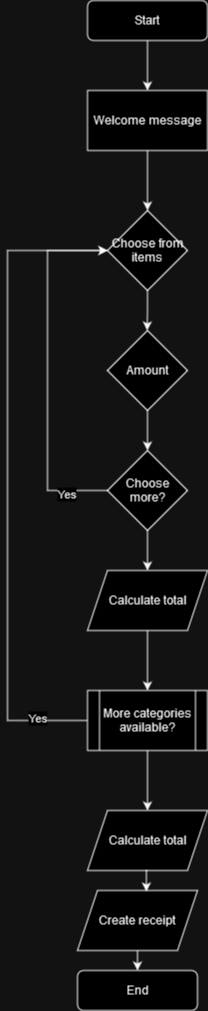

The diagram above was exported from draw.io. Its source (the exported page's mxGraphModel, read from the mxfile embedded in the PNG):
<mxGraphModel dx="617" dy="894" grid="1" gridSize="10" guides="1" tooltips="1" connect="1" arrows="1" fold="1" page="1" pageScale="1" pageWidth="827" pageHeight="1169" math="0" shadow="0">
  <root>
    <mxCell id="WIyWlLk6GJQsqaUBKTNV-0" />
    <mxCell id="WIyWlLk6GJQsqaUBKTNV-1" parent="WIyWlLk6GJQsqaUBKTNV-0" />
    <mxCell id="SMnG4knG2iTGPp6QrLqP-31" style="edgeStyle=orthogonalEdgeStyle;rounded=0;orthogonalLoop=1;jettySize=auto;html=1;exitX=0.5;exitY=1;exitDx=0;exitDy=0;entryX=0.5;entryY=0;entryDx=0;entryDy=0;" parent="WIyWlLk6GJQsqaUBKTNV-1" source="SMnG4knG2iTGPp6QrLqP-30" target="OXM0VZ34BNDnPsZuypt5-1" edge="1">
      <mxGeometry relative="1" as="geometry">
        <mxPoint x="390" y="150" as="targetPoint" />
      </mxGeometry>
    </mxCell>
    <mxCell id="SMnG4knG2iTGPp6QrLqP-30" value="&lt;div&gt;Start&lt;/div&gt;" style="rounded=1;whiteSpace=wrap;html=1;fontSize=12;glass=0;strokeWidth=1;shadow=0;" parent="WIyWlLk6GJQsqaUBKTNV-1" vertex="1">
      <mxGeometry x="320" y="70" width="120" height="40" as="geometry" />
    </mxCell>
    <mxCell id="OXM0VZ34BNDnPsZuypt5-0" value="End" style="rounded=1;whiteSpace=wrap;html=1;fontSize=12;glass=0;strokeWidth=1;shadow=0;" vertex="1" parent="WIyWlLk6GJQsqaUBKTNV-1">
      <mxGeometry x="310" y="1040" width="120" height="40" as="geometry" />
    </mxCell>
    <mxCell id="OXM0VZ34BNDnPsZuypt5-4" style="edgeStyle=orthogonalEdgeStyle;rounded=0;orthogonalLoop=1;jettySize=auto;html=1;exitX=0.5;exitY=1;exitDx=0;exitDy=0;entryX=0.5;entryY=0;entryDx=0;entryDy=0;" edge="1" parent="WIyWlLk6GJQsqaUBKTNV-1" source="OXM0VZ34BNDnPsZuypt5-1" target="OXM0VZ34BNDnPsZuypt5-5">
      <mxGeometry relative="1" as="geometry">
        <mxPoint x="379.9999999999999" y="280" as="targetPoint" />
      </mxGeometry>
    </mxCell>
    <mxCell id="OXM0VZ34BNDnPsZuypt5-1" value="Welcome message" style="rounded=0;whiteSpace=wrap;html=1;" vertex="1" parent="WIyWlLk6GJQsqaUBKTNV-1">
      <mxGeometry x="320" y="160" width="120" height="60" as="geometry" />
    </mxCell>
    <mxCell id="OXM0VZ34BNDnPsZuypt5-6" style="edgeStyle=orthogonalEdgeStyle;rounded=0;orthogonalLoop=1;jettySize=auto;html=1;exitX=0.5;exitY=1;exitDx=0;exitDy=0;" edge="1" parent="WIyWlLk6GJQsqaUBKTNV-1" source="OXM0VZ34BNDnPsZuypt5-5">
      <mxGeometry relative="1" as="geometry">
        <mxPoint x="379.66666666666674" y="400" as="targetPoint" />
      </mxGeometry>
    </mxCell>
    <mxCell id="OXM0VZ34BNDnPsZuypt5-5" value="Choose from items" style="rhombus;whiteSpace=wrap;html=1;" vertex="1" parent="WIyWlLk6GJQsqaUBKTNV-1">
      <mxGeometry x="340" y="280" width="80" height="80" as="geometry" />
    </mxCell>
    <mxCell id="OXM0VZ34BNDnPsZuypt5-9" style="edgeStyle=orthogonalEdgeStyle;rounded=0;orthogonalLoop=1;jettySize=auto;html=1;exitX=0.5;exitY=1;exitDx=0;exitDy=0;entryX=0.5;entryY=0;entryDx=0;entryDy=0;" edge="1" parent="WIyWlLk6GJQsqaUBKTNV-1" source="OXM0VZ34BNDnPsZuypt5-7" target="OXM0VZ34BNDnPsZuypt5-8">
      <mxGeometry relative="1" as="geometry" />
    </mxCell>
    <mxCell id="OXM0VZ34BNDnPsZuypt5-7" value="Amount" style="rhombus;whiteSpace=wrap;html=1;" vertex="1" parent="WIyWlLk6GJQsqaUBKTNV-1">
      <mxGeometry x="340" y="400" width="80" height="80" as="geometry" />
    </mxCell>
    <mxCell id="OXM0VZ34BNDnPsZuypt5-10" style="edgeStyle=orthogonalEdgeStyle;rounded=0;orthogonalLoop=1;jettySize=auto;html=1;entryX=0;entryY=0.5;entryDx=0;entryDy=0;" edge="1" parent="WIyWlLk6GJQsqaUBKTNV-1" source="OXM0VZ34BNDnPsZuypt5-8" target="OXM0VZ34BNDnPsZuypt5-5">
      <mxGeometry relative="1" as="geometry">
        <Array as="points">
          <mxPoint x="280" y="560" />
          <mxPoint x="280" y="320" />
        </Array>
      </mxGeometry>
    </mxCell>
    <mxCell id="OXM0VZ34BNDnPsZuypt5-11" value="Yes" style="edgeLabel;html=1;align=center;verticalAlign=middle;resizable=0;points=[];" vertex="1" connectable="0" parent="OXM0VZ34BNDnPsZuypt5-10">
      <mxGeometry x="-0.7667" y="4" relative="1" as="geometry">
        <mxPoint as="offset" />
      </mxGeometry>
    </mxCell>
    <mxCell id="OXM0VZ34BNDnPsZuypt5-14" style="edgeStyle=orthogonalEdgeStyle;rounded=0;orthogonalLoop=1;jettySize=auto;html=1;exitX=0.5;exitY=1;exitDx=0;exitDy=0;entryX=0.5;entryY=0;entryDx=0;entryDy=0;" edge="1" parent="WIyWlLk6GJQsqaUBKTNV-1" source="OXM0VZ34BNDnPsZuypt5-8" target="OXM0VZ34BNDnPsZuypt5-13">
      <mxGeometry relative="1" as="geometry" />
    </mxCell>
    <mxCell id="OXM0VZ34BNDnPsZuypt5-8" value="Choose more?" style="rhombus;whiteSpace=wrap;html=1;" vertex="1" parent="WIyWlLk6GJQsqaUBKTNV-1">
      <mxGeometry x="340" y="520" width="80" height="80" as="geometry" />
    </mxCell>
    <mxCell id="OXM0VZ34BNDnPsZuypt5-20" style="edgeStyle=orthogonalEdgeStyle;rounded=0;orthogonalLoop=1;jettySize=auto;html=1;exitX=0.5;exitY=1;exitDx=0;exitDy=0;entryX=0.5;entryY=0;entryDx=0;entryDy=0;" edge="1" parent="WIyWlLk6GJQsqaUBKTNV-1" source="OXM0VZ34BNDnPsZuypt5-13" target="OXM0VZ34BNDnPsZuypt5-18">
      <mxGeometry relative="1" as="geometry" />
    </mxCell>
    <mxCell id="OXM0VZ34BNDnPsZuypt5-13" value="Calculate total" style="shape=parallelogram;perimeter=parallelogramPerimeter;whiteSpace=wrap;html=1;fixedSize=1;" vertex="1" parent="WIyWlLk6GJQsqaUBKTNV-1">
      <mxGeometry x="320" y="640" width="120" height="60" as="geometry" />
    </mxCell>
    <mxCell id="OXM0VZ34BNDnPsZuypt5-21" style="edgeStyle=orthogonalEdgeStyle;rounded=0;orthogonalLoop=1;jettySize=auto;html=1;entryX=0;entryY=0.5;entryDx=0;entryDy=0;" edge="1" parent="WIyWlLk6GJQsqaUBKTNV-1" source="OXM0VZ34BNDnPsZuypt5-18" target="OXM0VZ34BNDnPsZuypt5-5">
      <mxGeometry relative="1" as="geometry">
        <Array as="points">
          <mxPoint x="240" y="790" />
          <mxPoint x="240" y="320" />
        </Array>
      </mxGeometry>
    </mxCell>
    <mxCell id="OXM0VZ34BNDnPsZuypt5-22" value="Yes" style="edgeLabel;html=1;align=center;verticalAlign=middle;resizable=0;points=[];" vertex="1" connectable="0" parent="OXM0VZ34BNDnPsZuypt5-21">
      <mxGeometry x="-0.8426" y="-2" relative="1" as="geometry">
        <mxPoint as="offset" />
      </mxGeometry>
    </mxCell>
    <mxCell id="OXM0VZ34BNDnPsZuypt5-25" style="edgeStyle=orthogonalEdgeStyle;rounded=0;orthogonalLoop=1;jettySize=auto;html=1;exitX=0.5;exitY=1;exitDx=0;exitDy=0;entryX=0.5;entryY=0;entryDx=0;entryDy=0;" edge="1" parent="WIyWlLk6GJQsqaUBKTNV-1" source="OXM0VZ34BNDnPsZuypt5-18" target="OXM0VZ34BNDnPsZuypt5-24">
      <mxGeometry relative="1" as="geometry" />
    </mxCell>
    <mxCell id="OXM0VZ34BNDnPsZuypt5-18" value="More categories available?" style="shape=process;whiteSpace=wrap;html=1;backgroundOutline=1;" vertex="1" parent="WIyWlLk6GJQsqaUBKTNV-1">
      <mxGeometry x="320" y="760" width="120" height="60" as="geometry" />
    </mxCell>
    <mxCell id="OXM0VZ34BNDnPsZuypt5-24" value="Calculate total" style="shape=parallelogram;perimeter=parallelogramPerimeter;whiteSpace=wrap;html=1;fixedSize=1;" vertex="1" parent="WIyWlLk6GJQsqaUBKTNV-1">
      <mxGeometry x="320" y="880" width="120" height="60" as="geometry" />
    </mxCell>
    <mxCell id="OXM0VZ34BNDnPsZuypt5-28" style="edgeStyle=orthogonalEdgeStyle;rounded=0;orthogonalLoop=1;jettySize=auto;html=1;exitX=0.5;exitY=1;exitDx=0;exitDy=0;entryX=0.5;entryY=0;entryDx=0;entryDy=0;" edge="1" parent="WIyWlLk6GJQsqaUBKTNV-1" source="OXM0VZ34BNDnPsZuypt5-26" target="OXM0VZ34BNDnPsZuypt5-0">
      <mxGeometry relative="1" as="geometry" />
    </mxCell>
    <mxCell id="OXM0VZ34BNDnPsZuypt5-26" value="&lt;div&gt;Create receipt&lt;/div&gt;" style="shape=parallelogram;perimeter=parallelogramPerimeter;whiteSpace=wrap;html=1;fixedSize=1;" vertex="1" parent="WIyWlLk6GJQsqaUBKTNV-1">
      <mxGeometry x="310" y="960" width="120" height="60" as="geometry" />
    </mxCell>
    <mxCell id="OXM0VZ34BNDnPsZuypt5-27" style="edgeStyle=orthogonalEdgeStyle;rounded=0;orthogonalLoop=1;jettySize=auto;html=1;exitX=0.5;exitY=1;exitDx=0;exitDy=0;entryX=0.574;entryY=0.017;entryDx=0;entryDy=0;entryPerimeter=0;" edge="1" parent="WIyWlLk6GJQsqaUBKTNV-1" source="OXM0VZ34BNDnPsZuypt5-24" target="OXM0VZ34BNDnPsZuypt5-26">
      <mxGeometry relative="1" as="geometry" />
    </mxCell>
  </root>
</mxGraphModel>